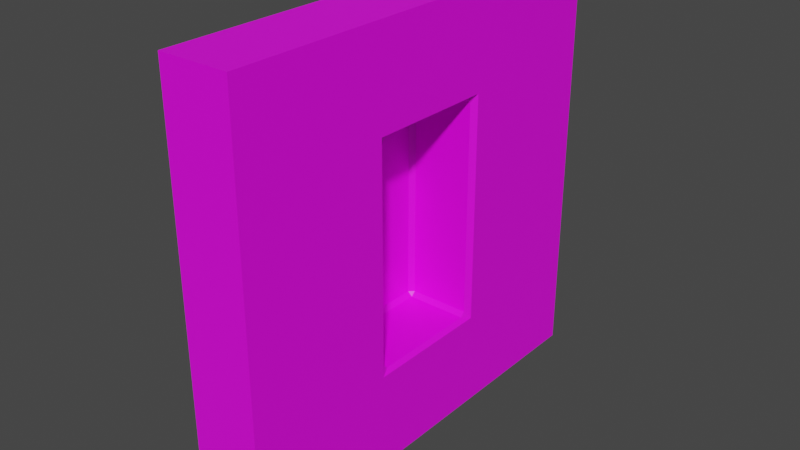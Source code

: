 # Source: Singl_weting.blend  (saved by Blender 3.3.6; exported with 4.5.12 LTS)
import bpy
from mathutils import Matrix  # noqa: F401  (used for matrix-valued properties, if any)

bpy.ops.wm.read_factory_settings(use_empty=True)
scene = bpy.context.scene
scene.name = 'Scene'

# ---- collections
col_collection = bpy.data.collections.new('Collection'); scene.collection.children.link(col_collection)

# ---- images (referenced by path relative to the original .blend; pixels are not part of the script)
import os
ASSET_DIR = os.environ.get("B2B_ASSET_DIR", "")  # directory of the original .blend (textures are referenced by path, not embedded)
HERE = os.path.dirname(os.path.abspath(__file__))  # packed textures are extracted next to this script under _unpacked/

def load_image(name, relpath, width, height, colorspace="sRGB"):
    """Load a texture the original file referenced (path relative to the .blend, or extracted next to this script)."""
    p = next((c for c in (os.path.join(HERE, relpath), os.path.join(ASSET_DIR, relpath)) if relpath and os.path.exists(c)), "")
    if p:
        img = bpy.data.images.load(p, check_existing=True)
        img.name = name
    else:  # same state as the original file: an image datablock whose file is absent (Cycles renders it pink)
        img = bpy.data.images.new(name, width, height)
        img.source = "FILE"
        img.filepath = "//" + (relpath or name)
    img.colorspace_settings.name = colorspace
    return img
img_untitled = load_image('Untitled', '', 1024, 1024, 'sRGB')

# ---- materials (node trees are filled in below, after node groups)
mat_material = bpy.data.materials.new('Material')
mat_material.alpha_threshold = 0.0
mat_material.use_transparent_shadow = False
mat_material.roughness = 0.5
mat_material.line_color = (0.0, 0.0, 0.0, 1.0)

# ---- node groups
ng_auto_smooth = bpy.data.node_groups.new('Auto Smooth', 'GeometryNodeTree')
_s = ng_auto_smooth.interface.new_socket(name='Geometry', in_out='OUTPUT', socket_type='NodeSocketGeometry')
_s = ng_auto_smooth.interface.new_socket(name='Geometry', in_out='INPUT', socket_type='NodeSocketGeometry')
_s = ng_auto_smooth.interface.new_socket(name='Angle', in_out='INPUT', socket_type='NodeSocketFloat')
_s.subtype = 'ANGLE'
_s.min_value = 0.0
_s.max_value = 3.142
ng_auto_smooth.is_modifier = True
_N = ng_auto_smooth.nodes; _L = ng_auto_smooth.links
n0 = _N.new('NodeGroupOutput'); n0.name = 'Group Output'; n0.location = (480, -100)
n1 = _N.new('NodeGroupInput'); n1.name = 'Group Input'; n1.location = (-420, -300)
n2 = _N.new('NodeGroupInput'); n2.name = 'Group Input.001'; n2.location = (-60, -100)
n3 = _N.new('GeometryNodeSetShadeSmooth'); n3.name = 'Set Shade Smooth'; n3.location = (120, -100)
n3.domain = 'EDGE'
n4 = _N.new('GeometryNodeSetShadeSmooth'); n4.name = 'Set Shade Smooth.001'; n4.location = (300, -100)
n5 = _N.new('GeometryNodeInputMeshEdgeAngle'); n5.name = 'Edge Angle'; n5.location = (-420, -220)
n6 = _N.new('GeometryNodeInputEdgeSmooth'); n6.name = 'Is Edge Smooth'; n6.location = (-60, -160)
n7 = _N.new('GeometryNodeInputShadeSmooth'); n7.name = 'Is Face Smooth'; n7.location = (-240, -340)
n8 = _N.new('FunctionNodeBooleanMath'); n8.name = 'Boolean Math'; n8.location = (-60, -220)
n9 = _N.new('FunctionNodeCompare'); n9.name = 'Compare'; n9.location = (-240, -180)
n9.operation = 'LESS_EQUAL'
_L.new(n5.outputs[0], n9.inputs[0])
_L.new(n4.outputs[0], n0.inputs[0])
_L.new(n1.outputs[1], n9.inputs[1])
_L.new(n9.outputs[0], n8.inputs[0])
_L.new(n7.outputs[0], n8.inputs[1])
_L.new(n2.outputs[0], n3.inputs[0])
_L.new(n6.outputs[0], n3.inputs[1])
_L.new(n3.outputs[0], n4.inputs[0])
_L.new(n8.outputs[0], n3.inputs[2])
n0.is_active_output = True

# ---- material node trees
mat_material.use_nodes = True; mat_material.node_tree.nodes.clear()
_N = mat_material.node_tree.nodes; _L = mat_material.node_tree.links
n0 = _N.new('ShaderNodeOutputMaterial'); n0.name = 'Material Output'; n0.location = (300, 300)
n1 = _N.new('ShaderNodeBsdfPrincipled'); n1.name = 'Principled BSDF'; n1.location = (10, 300)
n1.distribution = 'GGX'
n1.subsurface_method = 'RANDOM_WALK_SKIN'
n1.inputs[3].default_value = 1.45
n1.inputs[27].default_value = (0.0, 0.0, 0.0, 1.0)
n1.inputs[28].default_value = 1.0
n2 = _N.new('ShaderNodeTexImage'); n2.name = 'Image Texture'; n2.location = (-280, 280)
n2.image = img_untitled
n3 = _N.new('ShaderNodeMapping'); n3.name = 'Mapping'; n3.location = (-470, 240)
n4 = _N.new('ShaderNodeTexCoord'); n4.name = 'Texture Coordinate'; n4.location = (-660, 260)
_L.new(n1.outputs[0], n0.inputs[0])
_L.new(n2.outputs[0], n1.inputs[0])
_L.new(n3.outputs[0], n2.inputs[0])
_L.new(n4.outputs[2], n3.inputs[0])
n0.is_active_output = True

# ---- world
world_world = bpy.data.worlds.new('World'); scene.world = world_world
world_world.use_nodes = True; world_world.node_tree.nodes.clear()
_N = world_world.node_tree.nodes; _L = world_world.node_tree.links
n0 = _N.new('ShaderNodeOutputWorld'); n0.name = 'World Output'; n0.location = (300, 300)
n1 = _N.new('ShaderNodeBackground'); n1.name = 'Background'; n1.location = (10, 300)
n1.inputs[0].default_value = (0.05088, 0.05088, 0.05088, 1.0)
_L.new(n1.outputs[0], n0.inputs[0])
n0.is_active_output = True
world_world.color = (0.05088, 0.05088, 0.05088)
world_world.use_sun_shadow = False
world_world.sun_shadow_jitter_overblur = 0.0

# ---- meshes
me_cube = bpy.data.meshes.new('Cube')
me_cube.from_pydata([(-0.2, 1.2, 1.25), (-0.2, 1.2, -1.25), (-0.2, -1.2, 1.25), (-0.2, -1.2, -1.25), (0.2, 1.2, 1.25), (0.2, 1.2, -1.25), (0.2, -1.2, 1.25), (0.2, -1.2, -1.25), (0.1741, 0.6332, 0.3109), (0.2, 0.652, 0.3671), (0.1741, 0.6073, 0.3368), (0.1741, 0.6332, -0.3109), (0.1741, 0.6073, -0.3368), (0.2, 0.652, -0.3671), (0.1741, -0.6332, 0.3109), (0.1741, -0.6073, 0.3368), (0.2, -0.652, 0.3671), (0.1741, -0.6332, -0.3109), (0.2, -0.652, -0.3671), (0.1741, -0.6073, -0.3368), (-0.1726, 0.6332, 0.3109), (-0.1726, 0.6073, 0.3368), (-0.1985, 0.6073, 0.3109), (-0.1726, 0.6332, -0.3109), (-0.1985, 0.6073, -0.3109), (-0.1726, 0.6073, -0.3368), (-0.1726, -0.6332, 0.3109), (-0.1985, -0.6073, 0.3109), (-0.1726, -0.6073, 0.3368), (-0.1726, -0.6332, -0.3109), (-0.1726, -0.6073, -0.3368), (-0.1985, -0.6073, -0.3109)], [], [(4, 0, 2, 6), (7, 6, 2, 3), (3, 2, 0, 1), (1, 5, 7, 3), (16, 9, 4, 6), (1, 0, 4, 5), (10, 15, 28, 21), (24, 22, 27, 31), (19, 12, 25, 30), (14, 17, 29, 26), (9, 13, 5, 4), (13, 18, 7, 5), (18, 16, 6, 7), (8, 9, 10), (11, 12, 13), (14, 15, 16), (17, 18, 19), (20, 21, 22), (23, 24, 25), (26, 27, 28), (29, 30, 31), (8, 11, 13, 9), (16, 18, 17, 14), (9, 16, 15, 10), (18, 13, 12, 19), (22, 24, 23, 20), (26, 29, 31, 27), (21, 28, 27, 22), (30, 25, 24, 31), (14, 26, 28, 15), (20, 8, 10, 21), (25, 12, 11, 23), (29, 17, 19, 30), (11, 8, 20, 23)])
_k = set([(0, 1), (0, 2), (0, 4), (1, 3), (1, 5), (2, 3), (2, 6), (3, 7), (4, 5), (4, 6), (5, 7), (6, 7)])
me_cube.attributes.new('sharp_edge', 'BOOLEAN', 'EDGE').data.foreach_set('value', [ (min(e.vertices), max(e.vertices)) in _k for e in me_cube.edges])
_uv = me_cube.uv_layers.new(name='UVMap')
_uv.uv.foreach_set('vector', [0.6606, 0.5602, 0.5807, 0.5602, 0.5807, 0.08066, 0.6606, 0.08066, 0.5002, 0.0002467, 0.9998, 0.0002466, 0.9998, 0.08017, 0.5002, 0.08017, 0.4998, 0.9598, 0.0002466, 0.9598, 0.0002467, 0.4803, 0.4998, 0.4803, 0.9798, 0.5807, 0.9798, 0.6606, 0.5002, 0.6606, 0.5002, 0.5807, 0.3233, 0.3703, 0.3233, 0.1097, 0.4998, 0.0002467, 0.4998, 0.4798, 0.5802, 0.08066, 0.5802, 0.5802, 0.5002, 0.5802, 0.5002, 0.08066, 0.81, 0.3323, 0.81, 0.08959, 0.8793, 0.08959, 0.8793, 0.3323, 0.7938, 0.3303, 0.6686, 0.3303, 0.6688, 0.08827, 0.7941, 0.08827, 0.5082, 0.9127, 0.5082, 0.67, 0.5775, 0.67, 0.5775, 0.9127, 0.7322, 0.3491, 0.7325, 0.4863, 0.6624, 0.4863, 0.6661, 0.3491, 0.3233, 0.1097, 0.1767, 0.1097, 0.0002467, 0.0002466, 0.4998, 0.0002467, 0.1767, 0.1097, 0.1767, 0.3703, 0.0002466, 0.4798, 0.0002467, 0.0002466, 0.1767, 0.3703, 0.3233, 0.3703, 0.4998, 0.4798, 0.0002466, 0.4798, 0.6494, 0.809, 0.656, 0.8199, 0.6463, 0.8159, 0.6491, 0.6718, 0.6463, 0.665, 0.656, 0.6611, 0.7322, 0.3491, 0.7294, 0.3423, 0.7391, 0.3384, 0.7325, 0.4863, 0.7391, 0.4972, 0.7294, 0.4932, 0.667, 0.3381, 0.6611, 0.3318, 0.6686, 0.3303, 0.7952, 0.3379, 0.7938, 0.3303, 0.8016, 0.3319, 0.6674, 0.08066, 0.6688, 0.08827, 0.6611, 0.08672, 0.7956, 0.08046, 0.8016, 0.08679, 0.7941, 0.08827, 0.6494, 0.809, 0.6491, 0.6718, 0.656, 0.6611, 0.656, 0.8199, 0.7391, 0.3384, 0.7391, 0.4972, 0.7325, 0.4863, 0.7322, 0.3491, 0.8021, 0.3412, 0.8021, 0.08066, 0.81, 0.08959, 0.81, 0.3323, 0.5002, 0.9216, 0.5002, 0.6611, 0.5082, 0.67, 0.5082, 0.9127, 0.6686, 0.3303, 0.7938, 0.3303, 0.7952, 0.3379, 0.667, 0.3381, 0.6674, 0.08066, 0.7956, 0.08046, 0.7941, 0.08827, 0.6688, 0.08827, 0.6611, 0.3318, 0.6611, 0.08672, 0.6688, 0.08827, 0.6686, 0.3303, 0.8016, 0.08679, 0.8016, 0.3319, 0.7938, 0.3303, 0.7941, 0.08827, 0.7322, 0.3491, 0.6661, 0.3491, 0.6651, 0.3423, 0.7294, 0.3423, 0.5793, 0.809, 0.6494, 0.809, 0.6463, 0.8159, 0.578, 0.8156, 0.582, 0.665, 0.6463, 0.665, 0.6491, 0.6718, 0.583, 0.6718, 0.6624, 0.4863, 0.7325, 0.4863, 0.7294, 0.4932, 0.6611, 0.4929, 0.6491, 0.6718, 0.6494, 0.809, 0.5793, 0.809, 0.583, 0.6718])
me_cube.materials.append(mat_material)
me_cube.use_mirror_vertex_groups = False
me_cube.update()

# ---- objects
ob_cube = bpy.data.objects.new('Cube', me_cube)

# ---- transforms, parenting, visibility, modifiers, constraints
ob_cube.location = (-0.2001, -1.25, 1.2)
ob_cube.rotation_euler = (1.571, -0.0, 0.0)
ob_cube.lock_rotations_4d = False
ob_cube.empty_display_type = 'ARROWS'
ob_cube.lineart.crease_threshold = 0.0
_m = ob_cube.modifiers.new('Auto Smooth', 'NODES')
_m.node_group = ng_auto_smooth
_gi = [s.identifier for s in ng_auto_smooth.interface.items_tree if s.item_type == 'SOCKET' and s.in_out == 'INPUT']
_m[_gi[1]] = 0.8779  # Angle
_m = ob_cube.modifiers.new('WeightedNormal', 'WEIGHTED_NORMAL')
_m.keep_sharp = True

# ---- collection membership
col_collection.objects.link(ob_cube)

# ---- scene / render settings (as saved in the file)
scene.frame_start = 1; scene.frame_end = 250; scene.frame_set(2)
scene.render.engine = 'BLENDER_EEVEE_NEXT'
scene.cycles.sampling_pattern = 'TABULATED_SOBOL'
scene.cycles.use_light_tree = False
scene.view_settings.view_transform = 'Filmic'
bpy.context.view_layer.update()

# ---- added for rendering (the .blend has no active camera and no usable light): camera, sun
cam_auto = bpy.data.cameras.new('AutoCamera')
cam_auto.lens = 50.0
cam_auto.sensor_width = 36.0
cam_auto.clip_end = 1000.0
ob_auto_camera = bpy.data.objects.new('AutoCamera', cam_auto)
scene.collection.objects.link(ob_auto_camera)
ob_auto_camera.location = (3.02762, -5.12323, 3.78216)
ob_auto_camera.rotation_euler = (1.09748, -7.21219e-08, 0.694738)
scene.camera = ob_auto_camera
light_auto_sun = bpy.data.lights.new('AutoSun', 'SUN')
light_auto_sun.energy = 3.0
light_auto_sun.angle = 0.0523599
ob_auto_sun = bpy.data.objects.new('AutoSun', light_auto_sun)
scene.collection.objects.link(ob_auto_sun)
ob_auto_sun.rotation_euler = (0.872665, 0.174533, 0.523599)
bpy.context.view_layer.update()
